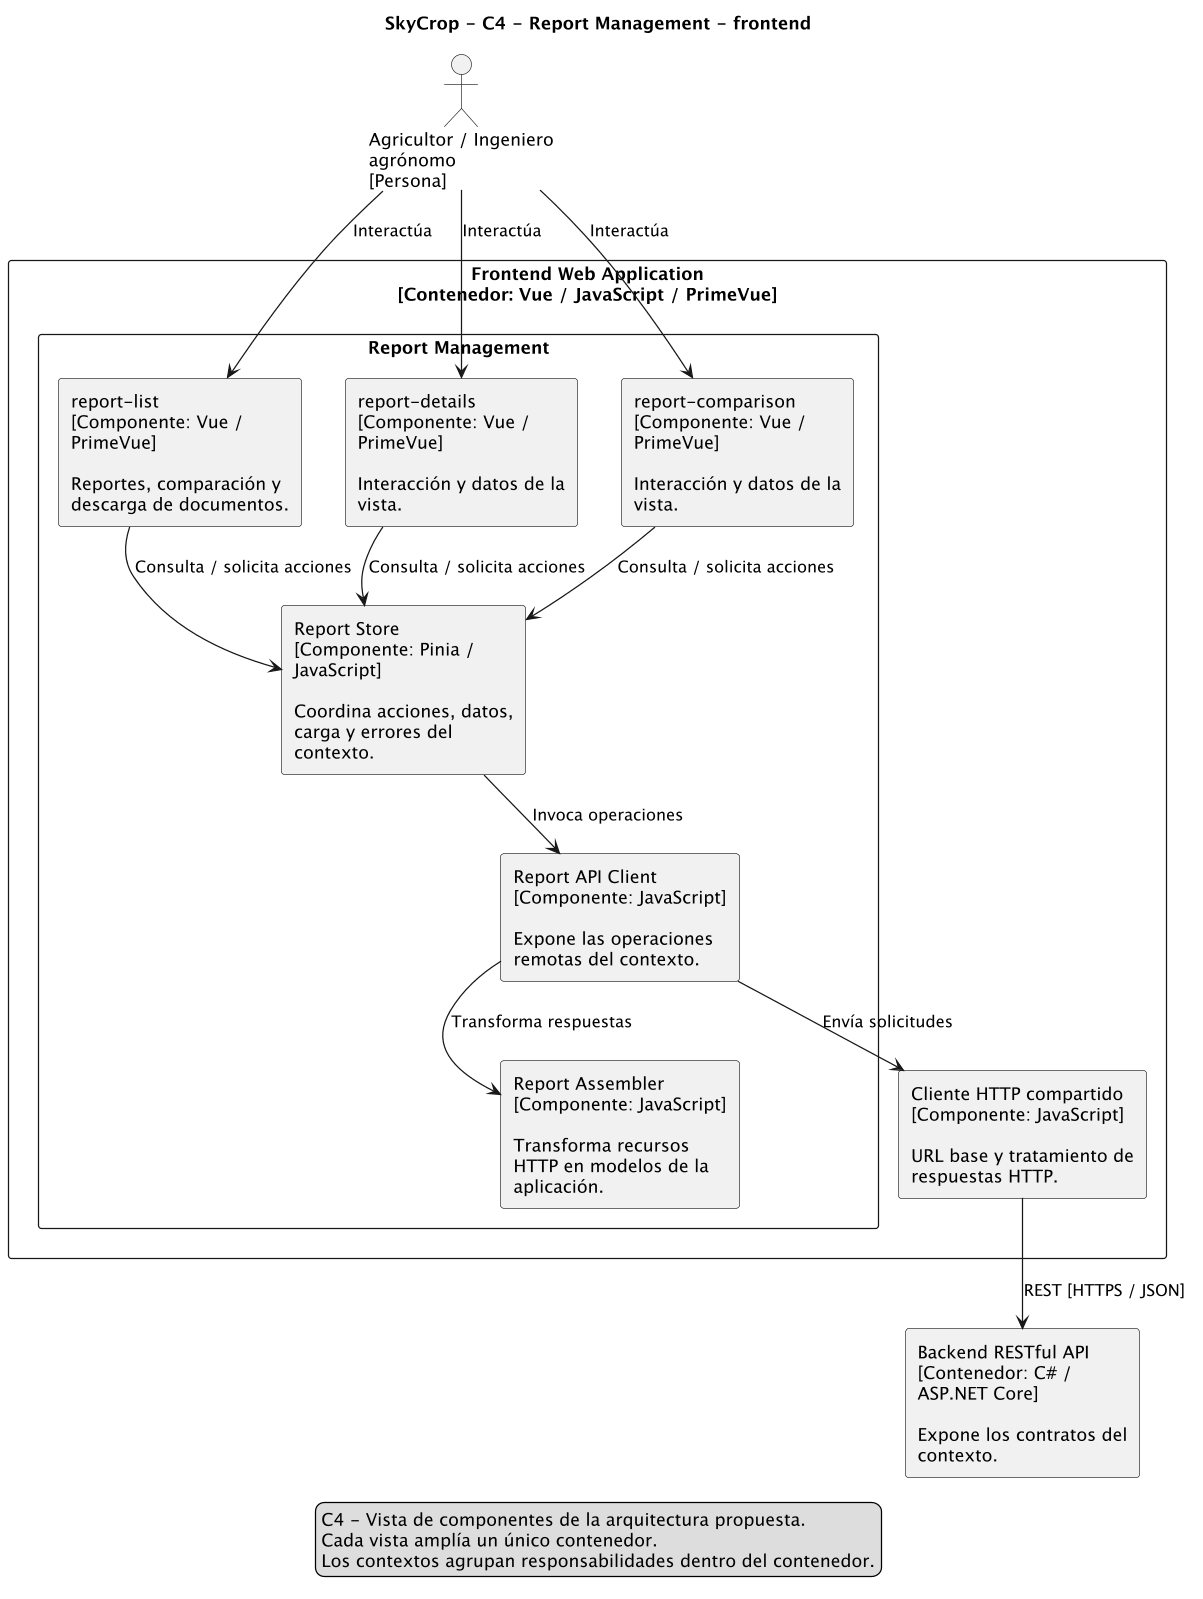

The diagram above was rendered by PlantUML. Its source (embedded in the PNG):
@startuml
skinparam monochrome true
skinparam shadowing false
skinparam dpi 120
skinparam defaultFontName SansSerif
skinparam componentStyle rectangle
skinparam wrapWidth 180
skinparam nodesep 35
skinparam ranksep 45
top to bottom direction
title SkyCrop - C4 - Report Management - frontend
actor "Agricultor / Ingeniero agrónomo\n[Persona]" as user
rectangle "Frontend Web Application\n[Contenedor: Vue / JavaScript / PrimeVue]" {
rectangle "Report Management" {
component "report-list\n[Componente: Vue / PrimeVue]\n\nReportes, comparación y descarga de documentos." as view0
component "report-details\n[Componente: Vue / PrimeVue]\n\nInteracción y datos de la vista." as view1
component "report-comparison\n[Componente: Vue / PrimeVue]\n\nInteracción y datos de la vista." as view2
component "Report Store\n[Componente: Pinia / JavaScript]\n\nCoordina acciones, datos, carga y errores del contexto." as state
component "Report API Client\n[Componente: JavaScript]\n\nExpone las operaciones remotas del contexto." as apiclient
component "Report Assembler\n[Componente: JavaScript]\n\nTransforma recursos HTTP en modelos de la aplicación." as assembler
}
component "Cliente HTTP compartido\n[Componente: JavaScript]\n\nURL base y tratamiento de respuestas HTTP." as http
}
component "Backend RESTful API\n[Contenedor: C# / ASP.NET Core]\n\nExpone los contratos del contexto." as api
user --> view0 : Interactúa
view0 --> state : Consulta / solicita acciones
user --> view1 : Interactúa
view1 --> state : Consulta / solicita acciones
user --> view2 : Interactúa
view2 --> state : Consulta / solicita acciones
state --> apiclient : Invoca operaciones
apiclient --> assembler : Transforma respuestas
apiclient --> http : Envía solicitudes
http --> api : REST [HTTPS / JSON]
legend bottom
C4 - Vista de componentes de la arquitectura propuesta.
Cada vista amplía un único contenedor.
Los contextos agrupan responsabilidades dentro del contenedor.
endlegend
@enduml